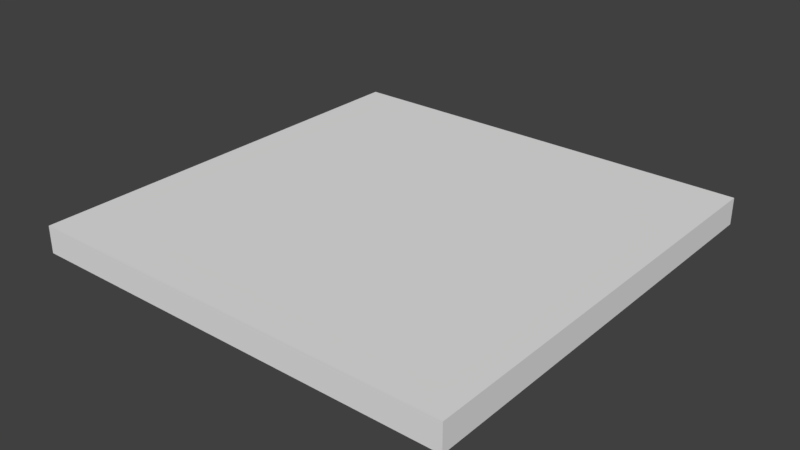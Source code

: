 # Source: Carpet-Floor-and-Plaster-Ceiling.blend  (saved by Blender 2.78.0; exported with 4.5.12 LTS)
import bpy
from mathutils import Matrix  # noqa: F401  (used for matrix-valued properties, if any)

bpy.ops.wm.read_factory_settings(use_empty=True)
scene = bpy.context.scene
scene.name = 'Scene'

# ---- collections
col_collection_1 = bpy.data.collections.new('Collection 1'); scene.collection.children.link(col_collection_1)

# ---- world
world_world = bpy.data.worlds.new('World'); scene.world = world_world
world_world.color = (0.05088, 0.05088, 0.05088)
world_world.use_sun_shadow = False
world_world.sun_shadow_jitter_overblur = 0.0
world_world.cycles.sampling_method = 'MANUAL'

# ---- meshes
me_cube_001 = bpy.data.meshes.new('Cube.001')
me_cube_001.from_pydata([(4.0, -1.639e-07, -4.0), (4.0, -0.5, -4.0), (4.0, 1.49e-07, 4.0), (4.0, -0.5, 4.0), (-4.0, -1.639e-07, -4.0), (-4.0, -0.5, -4.0), (-4.0, 1.49e-07, 4.0), (-4.0, -0.5, 4.0), (4.0, -0.25, 4.0), (4.0, -0.25, -4.0), (-4.0, -0.25, -4.0), (-4.0, -0.25, 4.0)], [], [(9, 0, 2, 8), (10, 4, 0, 9), (11, 6, 4, 10), (5, 1, 3, 7), (0, 4, 6, 2), (8, 2, 6, 11), (3, 8, 11, 7), (7, 11, 10, 5), (5, 10, 9, 1), (1, 9, 8, 3)])
_uv = me_cube_001.uv_layers.new(name='UVMap')
_uv.uv.foreach_set('vector', [0.001658, 0.5498, 0.001658, 0.5342, 0.5013, 0.5342, 0.5013, 0.5498, 0.1156, 1.0, 0.09995, 1.0, 0.09995, 0.5007, 0.1156, 0.5007, 0.5013, 0.5023, 0.5013, 0.5179, 0.001658, 0.5179, 0.001658, 0.5023, 0.0001706, 0.0001706, 0.4998, 0.0001706, 0.4998, 0.4998, 0.0001706, 0.4998, 0.4922, 0.5086, 0.4922, 0.9929, 0.007823, 0.9929, 0.007823, 0.5086, 0.06803, 0.5007, 0.08365, 0.5007, 0.08365, 1.0, 0.06803, 1.0, 0.5644, 0.0003119, 0.5801, 0.0003119, 0.5801, 0.5, 0.5644, 0.5, 0.5477, 0.4998, 0.5321, 0.4998, 0.5321, 0.0001706, 0.5477, 0.0001706, 0.612, 0.5, 0.5964, 0.5, 0.5964, 0.0003119, 0.612, 0.0003119, 0.5002, 0.0001706, 0.5158, 0.0001706, 0.5158, 0.4998, 0.5002, 0.4998])
me_cube_001.use_remesh_preserve_volume = False
me_cube_001.use_remesh_preserve_attributes = False
me_cube_001.use_mirror_vertex_groups = False
me_cube_001.update()

# ---- objects
ob_ground_full = bpy.data.objects.new('ground_full', me_cube_001)

# ---- transforms, parenting, visibility, modifiers, constraints
ob_ground_full.location = (0.0, 0.0, 0.0)
ob_ground_full.rotation_euler = (1.571, 0.0, 0.0)
ob_ground_full.lineart.crease_threshold = 0.0

# ---- collection membership
col_collection_1.objects.link(ob_ground_full)

# ---- scene / render settings (as saved in the file)
scene.frame_start = 1; scene.frame_end = 250; scene.frame_set(1)
scene.render.engine = 'BLENDER_EEVEE_NEXT'
scene.render.resolution_percentage = 50
scene.render.dither_intensity = 0.0
scene.cycles.use_denoising = False
scene.cycles.samples = 128
scene.cycles.sampling_pattern = 'TABULATED_SOBOL'
scene.cycles.light_sampling_threshold = 0.0
scene.cycles.use_adaptive_sampling = False
scene.cycles.use_light_tree = False
scene.cycles.blur_glossy = 0.0
scene.cycles.sample_clamp_indirect = 0.0
scene.view_settings.view_transform = 'Standard'
bpy.context.view_layer.update()

# ---- added for rendering (the .blend has no active camera and no usable light): camera, sun
cam_auto = bpy.data.cameras.new('AutoCamera')
cam_auto.lens = 50.0
cam_auto.sensor_width = 36.0
cam_auto.clip_end = 1000.0
ob_auto_camera = bpy.data.objects.new('AutoCamera', cam_auto)
scene.collection.objects.link(ob_auto_camera)
ob_auto_camera.location = (10.4779, -12.5735, 8.13235)
ob_auto_camera.rotation_euler = (1.09748, -7.21219e-08, 0.694738)
scene.camera = ob_auto_camera
light_auto_sun = bpy.data.lights.new('AutoSun', 'SUN')
light_auto_sun.energy = 3.0
light_auto_sun.angle = 0.0523599
ob_auto_sun = bpy.data.objects.new('AutoSun', light_auto_sun)
scene.collection.objects.link(ob_auto_sun)
ob_auto_sun.rotation_euler = (0.872665, 0.174533, 0.523599)
bpy.context.view_layer.update()
